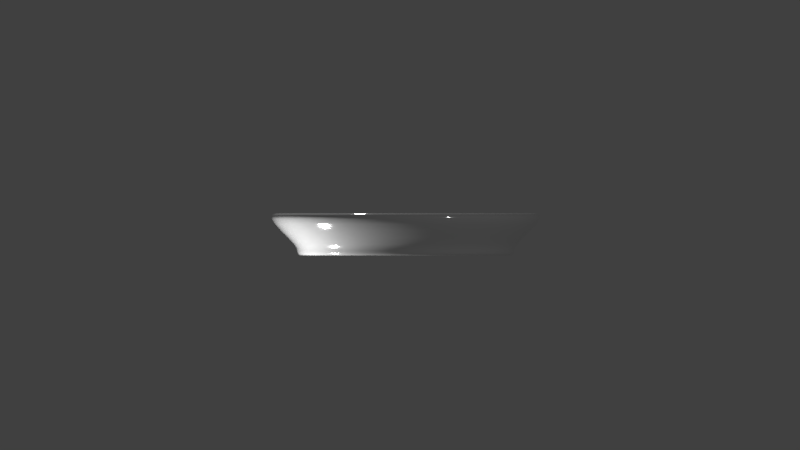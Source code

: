 # Source: piring.blend  (saved by Blender 2.79.0; exported with 4.5.12 LTS)
import bpy
from mathutils import Matrix  # noqa: F401  (used for matrix-valued properties, if any)

bpy.ops.wm.read_factory_settings(use_empty=True)
scene = bpy.context.scene
scene.name = 'Scene'

# ---- collections
col_collection_1 = bpy.data.collections.new('Collection 1'); scene.collection.children.link(col_collection_1)

# ---- materials (node trees are filled in below, after node groups)
mat_material_001 = bpy.data.materials.new('Material.001')
mat_material_001.alpha_threshold = 0.0
mat_material_001.roughness = 0.5

# ---- material node trees
mat_material_001.use_nodes = True; mat_material_001.node_tree.nodes.clear()
_N = mat_material_001.node_tree.nodes; _L = mat_material_001.node_tree.links
n0 = _N.new('ShaderNodeOutputMaterial'); n0.name = 'Material Output'; n0.location = (300, 300)
n1 = _N.new('ShaderNodeBsdfPrincipled'); n1.name = 'Principled BSDF'; n1.location = (10, 300)
n1.width = 150
n1.subsurface_method = 'BURLEY'
n1.inputs[1].default_value = 0.625
n1.inputs[2].default_value = 0.06667
n1.inputs[3].default_value = 1.45
n1.inputs[9].default_value = (1.0, 1.0, 1.0)
_L.new(n1.outputs[0], n0.inputs[0])
n0.is_active_output = True

# ---- world
world_world = bpy.data.worlds.new('World'); scene.world = world_world
world_world.color = (0.05088, 0.05088, 0.05088)
world_world.use_sun_shadow = False
world_world.sun_shadow_jitter_overblur = 0.0
world_world.cycles.sampling_method = 'MANUAL'

# ---- cameras
cam_camera = bpy.data.cameras.new('Camera')
cam_camera.type = 'ORTHO'
cam_camera.clip_end = 100.0
cam_camera.lens = 35.0
cam_camera.sensor_width = 32.0
cam_camera.sensor_height = 18.0
cam_camera.ortho_scale = 7.314
cam_camera.dof.focus_distance = 0.0

# ---- lights
light_point = bpy.data.lights.new('Point', 'POINT')
light_point.transmission_factor = 0.0
light_point.energy = 100.0
light_point.shadow_buffer_clip_start = 0.5
light_point.shadow_soft_size = 0.1
light_point.shadow_maximum_resolution = 0.006
light_point.use_absolute_resolution = True
light_lamp = bpy.data.lights.new('Lamp', 'POINT')
light_lamp.transmission_factor = 0.0
light_lamp.cutoff_distance = 30.0
light_lamp.energy = 100.0
light_lamp.shadow_buffer_clip_start = 1.001
light_lamp.shadow_soft_size = 0.1
light_lamp.shadow_maximum_resolution = 0.006
light_lamp.use_absolute_resolution = True

# ---- meshes
me_circle = bpy.data.meshes.new('Circle')
me_circle.from_pydata([(0.0, 1.0, 0.1061), (-0.1951, 0.9808, 0.1061), (-0.3827, 0.9239, 0.1061), (-0.5556, 0.8315, 0.1061), (-0.7071, 0.7071, 0.1061), (-0.8315, 0.5556, 0.1061), (-0.9239, 0.3827, 0.1061), (-0.9808, 0.1951, 0.1061), (-1.0, 8.014e-08, 0.1061), (-0.9808, -0.1951, 0.1061), (-0.9239, -0.3827, 0.1061), (-0.8315, -0.5556, 0.1061), (-0.7071, -0.7071, 0.1061), (-0.5556, -0.8315, 0.1061), (-0.3827, -0.9239, 0.1061), (-0.1951, -0.9808, 0.1061), (3.258e-07, -1.0, 0.1061), (0.1951, -0.9808, 0.1061), (0.3827, -0.9239, 0.1061), (0.5556, -0.8315, 0.1061), (0.7071, -0.7071, 0.1061), (0.8315, -0.5556, 0.1061), (0.9239, -0.3827, 0.1061), (0.9808, -0.1951, 0.1061), (1.0, 9.702e-07, 0.1061), (0.9808, 0.1951, 0.1061), (0.9239, 0.3827, 0.1061), (0.8315, 0.5556, 0.1061), (0.7071, 0.7071, 0.1061), (0.5556, 0.8315, 0.1061), (0.3827, 0.9239, 0.1061), (0.1951, 0.9808, 0.1061), (0.0, 1.0, 0.01654), (-0.1951, 0.9808, 0.01654), (-0.3827, 0.9239, 0.01654), (-0.5556, 0.8315, 0.01654), (-0.7071, 0.7071, 0.01654), (-0.8315, 0.5556, 0.01654), (-0.9239, 0.3827, 0.01654), (-0.9808, 0.1951, 0.01654), (-1.0, 7.622e-08, 0.01654), (-0.9808, -0.1951, 0.01654), (-0.9239, -0.3827, 0.01654), (-0.8315, -0.5556, 0.01654), (-0.7071, -0.7071, 0.01654), (-0.5556, -0.8315, 0.01654), (-0.3827, -0.9239, 0.01654), (-0.1951, -0.9808, 0.01654), (3.258e-07, -1.0, 0.01654), (0.1951, -0.9808, 0.01654), (0.3827, -0.9239, 0.01654), (0.5556, -0.8315, 0.01654), (0.7071, -0.7071, 0.01654), (0.8315, -0.5556, 0.01654), (0.9239, -0.3827, 0.01654), (0.9808, -0.1951, 0.01654), (1.0, 9.663e-07, 0.01654), (0.9808, 0.1951, 0.01654), (0.9239, 0.3827, 0.01654), (0.8315, 0.5556, 0.01654), (0.7071, 0.7071, 0.01654), (0.5556, 0.8315, 0.01654), (0.3827, 0.9239, 0.01654), (0.1951, 0.9808, 0.01654), (-9.913e-09, 0.9348, 0.1061), (-0.1824, 0.9169, 0.1061), (-0.3577, 0.8637, 0.1061), (-0.5194, 0.7773, 0.1061), (-0.661, 0.661, 0.1061), (-0.7773, 0.5194, 0.1061), (-0.8637, 0.3577, 0.1061), (-0.9169, 0.1824, 0.1061), (-0.9348, 9.381e-08, 0.1061), (-0.9169, -0.1824, 0.1061), (-0.8637, -0.3577, 0.1061), (-0.7773, -0.5194, 0.1061), (-0.661, -0.661, 0.1061), (-0.5194, -0.7773, 0.1061), (-0.3577, -0.8637, 0.1061), (-0.1824, -0.9169, 0.1061), (2.947e-07, -0.9348, 0.1061), (0.1824, -0.9168, 0.1061), (0.3577, -0.8637, 0.1061), (0.5194, -0.7773, 0.1061), (0.661, -0.661, 0.1061), (0.7773, -0.5194, 0.1061), (0.8637, -0.3577, 0.1061), (0.9169, -0.1824, 0.1061), (0.9348, 9.259e-07, 0.1061), (0.9168, 0.1824, 0.1061), (0.8637, 0.3577, 0.1061), (0.7773, 0.5194, 0.1061), (0.661, 0.661, 0.1061), (0.5194, 0.7773, 0.1061), (0.3577, 0.8637, 0.1061), (0.1824, 0.9169, 0.1061), (-3.377e-08, 0.7797, -0.004225), (-0.1521, 0.7647, -0.004225), (-0.2984, 0.7203, -0.004225), (-0.4332, 0.6483, -0.004225), (-0.5513, 0.5513, -0.004225), (-0.6483, 0.4332, -0.004225), (-0.7203, 0.2984, -0.004225), (-0.7647, 0.1521, -0.004225), (-0.7797, 1.292e-07, -0.004225), (-0.7647, -0.1521, -0.004225), (-0.7203, -0.2984, -0.004225), (-0.6483, -0.4332, -0.004225), (-0.5513, -0.5513, -0.004225), (-0.4332, -0.6483, -0.004225), (-0.2984, -0.7203, -0.004225), (-0.1521, -0.7647, -0.004225), (2.203e-07, -0.7797, -0.004225), (0.1521, -0.7647, -0.004225), (0.2984, -0.7203, -0.004225), (0.4332, -0.6483, -0.004225), (0.5513, -0.5513, -0.004225), (0.6483, -0.4332, -0.004225), (0.7203, -0.2984, -0.004225), (0.7647, -0.1521, -0.004225), (0.7797, 8.232e-07, -0.004225), (0.7647, 0.1521, -0.004225), (0.7203, 0.2984, -0.004225), (0.6483, 0.4332, -0.004225), (0.5513, 0.5513, -0.004225), (0.4332, 0.6483, -0.004225), (0.2984, 0.7203, -0.004225), (0.1521, 0.7647, -0.004225), (-0.5187, 0.5094, -0.004225), (-0.5822, 0.3509, -0.004225), (-0.6214, 0.1789, -0.004225), (-0.6346, 7.461e-08, -0.004225), (-0.6214, -0.1789, -0.004225), (-0.5822, -0.3509, -0.004225), (-0.5187, -0.5094, -0.004225), (-0.3617, 0.566, -0.004225), (-0.4088, 0.3898, -0.004225), (-0.4378, 0.1987, -0.004225), (-0.4476, 3.445e-08, -0.004225), (-0.4378, -0.1987, -0.004225), (-0.4088, -0.3898, -0.004225), (-0.3617, -0.566, -0.004225), (-0.1857, 0.6008, -0.004225), (-0.2107, 0.4139, -0.004225), (-0.2261, 0.211, -0.004225), (-0.2313, 1.168e-07, -0.004225), (-0.2261, -0.211, -0.004225), (-0.2107, -0.4139, -0.004225), (-0.1857, -0.6008, -0.004225), (-2.235e-08, 0.6126, -0.004225), (3.725e-08, 0.422, -0.004225), (1.192e-07, 0.2151, -0.004225), (1.788e-07, 1.686e-07, -0.004225), (1.192e-07, -0.2151, -0.004225), (1.267e-07, -0.422, -0.004225), (2.012e-07, -0.6126, -0.004225), (0.1857, 0.6008, -0.004225), (0.2107, 0.4139, -0.004225), (0.2261, 0.211, -0.004225), (0.2313, 3.574e-07, -0.004225), (0.2261, -0.211, -0.004225), (0.2107, -0.4139, -0.004225), (0.1857, -0.6008, -0.004225), (0.3617, 0.566, -0.004225), (0.4088, 0.3898, -0.004225), (0.4378, 0.1987, -0.004225), (0.4476, 6.305e-07, -0.004225), (0.4378, -0.1987, -0.004225), (0.4088, -0.3898, -0.004225), (0.3617, -0.566, -0.004225), (0.5187, 0.5094, -0.004225), (0.5822, 0.3509, -0.004225), (0.6214, 0.1789, -0.004225), (0.6346, 7.324e-07, -0.004225), (0.6214, -0.1789, -0.004225), (0.5822, -0.3509, -0.004225), (0.5187, -0.5094, -0.004225), (3.594e-08, 1.318, -0.2764), (-0.2571, 1.293, -0.2764), (-0.5043, 1.218, -0.2764), (-0.7322, 1.096, -0.2764), (-0.9319, 0.9319, -0.2764), (-1.096, 0.7322, -0.2764), (-1.218, 0.5043, -0.2764), (-1.293, 0.2571, -0.2764), (-1.318, -3.925e-09, -0.2764), (-1.293, -0.2571, -0.2764), (-1.218, -0.5043, -0.2764), (-1.096, -0.7322, -0.2764), (-0.9319, -0.9319, -0.2764), (-0.7322, -1.096, -0.2764), (-0.5043, -1.218, -0.2764), (-0.2571, -1.293, -0.2764), (4.654e-07, -1.318, -0.2764), (0.2571, -1.293, -0.2764), (0.5043, -1.218, -0.2764), (0.7322, -1.096, -0.2764), (0.9319, -0.9319, -0.2764), (1.096, -0.7322, -0.2764), (1.218, -0.5043, -0.2764), (1.293, -0.2571, -0.2764), (1.318, 1.169e-06, -0.2764), (1.293, 0.2571, -0.2764), (1.218, 0.5043, -0.2764), (1.096, 0.7322, -0.2764), (0.9319, 0.9319, -0.2764), (0.7322, 1.096, -0.2764), (0.5043, 1.218, -0.2764), (0.2571, 1.293, -0.2764), (1.355e-08, 1.118, -0.3025), (-0.218, 1.096, -0.3025), (-0.4277, 1.033, -0.3025), (-0.6209, 0.9293, -0.3025), (-0.7903, 0.7903, -0.3025), (-0.9293, 0.6209, -0.3025), (-1.033, 0.4277, -0.3025), (-1.096, 0.218, -0.3025), (-1.118, 3.86e-08, -0.3025), (-1.096, -0.218, -0.3025), (-1.033, -0.4277, -0.3025), (-0.9293, -0.6209, -0.3025), (-0.7903, -0.7903, -0.3025), (-0.6209, -0.9293, -0.3025), (-0.4277, -1.033, -0.3025), (-0.218, -1.096, -0.3025), (3.777e-07, -1.118, -0.3025), (0.218, -1.096, -0.3025), (0.4277, -1.033, -0.3025), (0.6209, -0.9293, -0.3025), (0.7903, -0.7903, -0.3025), (0.9293, -0.6209, -0.3025), (1.033, -0.4277, -0.3025), (1.096, -0.218, -0.3025), (1.118, 1.033e-06, -0.3025), (1.096, 0.218, -0.3025), (1.033, 0.4277, -0.3025), (0.9293, 0.6209, -0.3025), (0.7903, 0.7903, -0.3025), (0.6209, 0.9293, -0.3025), (0.4277, 1.033, -0.3025), (0.218, 1.096, -0.3025), (1.301e-08, 1.112, -0.1825), (-0.2169, 1.091, -0.1825), (-0.4255, 1.027, -0.1825), (-0.6178, 0.9245, -0.1825), (-0.7863, 0.7863, -0.1825), (-0.9245, 0.6178, -0.1825), (-1.027, 0.4255, -0.1825), (-1.091, 0.2169, -0.1825), (-1.112, 4.113e-08, -0.1825), (-1.091, -0.2169, -0.1825), (-1.027, -0.4255, -0.1825), (-0.9245, -0.6178, -0.1825), (-0.7863, -0.7863, -0.1825), (-0.6178, -0.9245, -0.1825), (-0.4255, -1.027, -0.1825), (-0.2169, -1.091, -0.1825), (3.753e-07, -1.112, -0.1825), (0.2169, -1.091, -0.1825), (0.4255, -1.027, -0.1825), (0.6178, -0.9245, -0.1825), (0.7863, -0.7863, -0.1825), (0.9245, -0.6178, -0.1825), (1.027, -0.4255, -0.1825), (1.091, -0.2169, -0.1825), (1.112, 1.031e-06, -0.1825), (1.091, 0.2169, -0.1825), (1.027, 0.4255, -0.1825), (0.9245, 0.6178, -0.1825), (0.7863, 0.7863, -0.1825), (0.6178, 0.9245, -0.1825), (0.4255, 1.027, -0.1825), (0.2169, 1.091, -0.1825), (-3.243e-08, 0.3309, -0.1193), (-0.06456, 0.3246, -0.1193), (-0.1266, 0.3057, -0.1193), (-0.1838, 0.2751, -0.1193), (-0.234, 0.234, -0.1193), (-0.2751, 0.1838, -0.1193), (-0.3057, 0.1266, -0.1193), (-0.3246, 0.06456, -0.1193), (-0.3309, 2.191e-07, -0.1193), (-0.3246, -0.06456, -0.1193), (-0.3057, -0.1266, -0.1193), (-0.2751, -0.1838, -0.1193), (-0.234, -0.234, -0.1193), (-0.1838, -0.2751, -0.1193), (-0.1266, -0.3057, -0.1193), (-0.06456, -0.3246, -0.1193), (7.539e-08, -0.3309, -0.1193), (0.06456, -0.3246, -0.1193), (0.1266, -0.3057, -0.1193), (0.1838, -0.2751, -0.1193), (0.234, -0.234, -0.1193), (0.2751, -0.1838, -0.1193), (0.3057, -0.1266, -0.1193), (0.3246, -0.06456, -0.1193), (0.3309, 5.137e-07, -0.1193), (0.3246, 0.06456, -0.1193), (0.3057, 0.1266, -0.1193), (0.2751, 0.1838, -0.1193), (0.234, 0.234, -0.1193), (0.1838, 0.2751, -0.1193), (0.1266, 0.3057, -0.1193), (0.06456, 0.3246, -0.1193), (-5.215e-08, 2.98e-07, -0.1193), (-4.47e-08, 2.98e-07, -0.1193), (-4.47e-08, 2.98e-07, -0.1193), (-4.47e-08, 2.831e-07, -0.1193), (-5.96e-08, 2.831e-07, -0.1193), (-5.96e-08, 2.831e-07, -0.1193), (-5.96e-08, 2.906e-07, -0.1193), (-5.96e-08, 2.887e-07, -0.1193), (-5.96e-08, 2.906e-07, -0.1193), (-5.96e-08, 2.831e-07, -0.1193), (-5.96e-08, 2.831e-07, -0.1193), (-4.47e-08, 2.831e-07, -0.1193), (-4.47e-08, 2.98e-07, -0.1193), (-4.47e-08, 2.98e-07, -0.1193), (-5.215e-08, 2.98e-07, -0.1193), (-5.13e-08, 2.98e-07, -0.1193), (-5.215e-08, 2.98e-07, -0.1193), (-4.47e-08, 2.98e-07, -0.1193), (-4.47e-08, 2.98e-07, -0.1193), (-4.47e-08, 2.831e-07, -0.1193), (-5.96e-08, 2.831e-07, -0.1193), (-5.96e-08, 2.831e-07, -0.1193), (-5.96e-08, 2.906e-07, -0.1193), (-5.96e-08, 2.887e-07, -0.1193), (-5.96e-08, 2.906e-07, -0.1193), (-5.96e-08, 2.831e-07, -0.1193), (-5.96e-08, 2.831e-07, -0.1193), (-4.47e-08, 2.831e-07, -0.1193), (-4.47e-08, 2.98e-07, -0.1193), (-4.47e-08, 2.98e-07, -0.1193), (-5.215e-08, 2.98e-07, -0.1193), (-5.13e-08, 2.98e-07, -0.1193)], [], [(24, 23, 55, 56), (11, 10, 42, 43), (25, 24, 56, 57), (12, 11, 43, 44), (26, 25, 57, 58), (13, 12, 44, 45), (27, 26, 58, 59), (14, 13, 45, 46), (1, 0, 32, 33), (28, 27, 59, 60), (15, 14, 46, 47), (2, 1, 33, 34), (29, 28, 60, 61), (16, 15, 47, 48), (3, 2, 34, 35), (30, 29, 61, 62), (17, 16, 48, 49), (4, 3, 35, 36), (31, 30, 62, 63), (18, 17, 49, 50), (5, 4, 36, 37), (0, 31, 63, 32), (19, 18, 50, 51), (6, 5, 37, 38), (20, 19, 51, 52), (7, 6, 38, 39), (21, 20, 52, 53), (8, 7, 39, 40), (22, 21, 53, 54), (9, 8, 40, 41), (23, 22, 54, 55), (10, 9, 41, 42), (23, 24, 88, 87), (10, 11, 75, 74), (24, 25, 89, 88), (11, 12, 76, 75), (25, 26, 90, 89), (12, 13, 77, 76), (26, 27, 91, 90), (13, 14, 78, 77), (0, 1, 65, 64), (27, 28, 92, 91), (14, 15, 79, 78), (1, 2, 66, 65), (28, 29, 93, 92), (15, 16, 80, 79), (2, 3, 67, 66), (29, 30, 94, 93), (16, 17, 81, 80), (3, 4, 68, 67), (30, 31, 95, 94), (17, 18, 82, 81), (4, 5, 69, 68), (31, 0, 64, 95), (18, 19, 83, 82), (5, 6, 70, 69), (19, 20, 84, 83), (6, 7, 71, 70), (20, 21, 85, 84), (7, 8, 72, 71), (21, 22, 86, 85), (8, 9, 73, 72), (22, 23, 87, 86), (9, 10, 74, 73), (85, 86, 118, 117), (72, 73, 105, 104), (86, 87, 119, 118), (73, 74, 106, 105), (87, 88, 120, 119), (74, 75, 107, 106), (88, 89, 121, 120), (75, 76, 108, 107), (89, 90, 122, 121), (76, 77, 109, 108), (90, 91, 123, 122), (77, 78, 110, 109), (64, 65, 97, 96), (91, 92, 124, 123), (78, 79, 111, 110), (65, 66, 98, 97), (92, 93, 125, 124), (79, 80, 112, 111), (66, 67, 99, 98), (93, 94, 126, 125), (80, 81, 113, 112), (67, 68, 100, 99), (94, 95, 127, 126), (81, 82, 114, 113), (68, 69, 101, 100), (95, 64, 96, 127), (82, 83, 115, 114), (69, 70, 102, 101), (83, 84, 116, 115), (70, 71, 103, 102), (84, 85, 117, 116), (71, 72, 104, 103), (101, 128, 99, 100), (128, 135, 98, 99), (135, 142, 97, 98), (142, 149, 96, 97), (149, 156, 127, 96), (156, 163, 126, 127), (163, 170, 125, 126), (170, 123, 124, 125), (102, 129, 128, 101), (129, 136, 135, 128), (136, 143, 142, 135), (143, 150, 149, 142), (150, 157, 156, 149), (157, 164, 163, 156), (164, 171, 170, 163), (171, 122, 123, 170), (103, 130, 129, 102), (130, 137, 136, 129), (137, 144, 143, 136), (144, 151, 150, 143), (151, 158, 157, 150), (158, 165, 164, 157), (165, 172, 171, 164), (172, 121, 122, 171), (104, 131, 130, 103), (131, 138, 137, 130), (138, 145, 144, 137), (145, 152, 151, 144), (152, 159, 158, 151), (159, 166, 165, 158), (166, 173, 172, 165), (173, 120, 121, 172), (105, 132, 131, 104), (132, 139, 138, 131), (139, 146, 145, 138), (146, 153, 152, 145), (153, 160, 159, 152), (160, 167, 166, 159), (167, 174, 173, 166), (174, 119, 120, 173), (106, 133, 132, 105), (133, 140, 139, 132), (140, 147, 146, 139), (147, 154, 153, 146), (154, 161, 160, 153), (161, 168, 167, 160), (168, 175, 174, 167), (175, 118, 119, 174), (107, 134, 133, 106), (134, 141, 140, 133), (141, 148, 147, 140), (148, 155, 154, 147), (155, 162, 161, 154), (162, 169, 168, 161), (169, 176, 175, 168), (176, 117, 118, 175), (108, 109, 134, 107), (109, 110, 141, 134), (110, 111, 148, 141), (111, 112, 155, 148), (112, 113, 162, 155), (113, 114, 169, 162), (114, 115, 176, 169), (115, 116, 117, 176), (32, 63, 208, 177), (51, 50, 195, 196), (38, 37, 182, 183), (52, 51, 196, 197), (39, 38, 183, 184), (53, 52, 197, 198), (40, 39, 184, 185), (54, 53, 198, 199), (41, 40, 185, 186), (55, 54, 199, 200), (42, 41, 186, 187), (56, 55, 200, 201), (43, 42, 187, 188), (57, 56, 201, 202), (44, 43, 188, 189), (58, 57, 202, 203), (45, 44, 189, 190), (59, 58, 203, 204), (46, 45, 190, 191), (33, 32, 177, 178), (60, 59, 204, 205), (47, 46, 191, 192), (34, 33, 178, 179), (61, 60, 205, 206), (48, 47, 192, 193), (35, 34, 179, 180), (62, 61, 206, 207), (49, 48, 193, 194), (36, 35, 180, 181), (63, 62, 207, 208), (50, 49, 194, 195), (37, 36, 181, 182), (200, 199, 231, 232), (187, 186, 218, 219), (201, 200, 232, 233), (188, 187, 219, 220), (202, 201, 233, 234), (189, 188, 220, 221), (203, 202, 234, 235), (190, 189, 221, 222), (204, 203, 235, 236), (191, 190, 222, 223), (178, 177, 209, 210), (205, 204, 236, 237), (192, 191, 223, 224), (179, 178, 210, 211), (206, 205, 237, 238), (193, 192, 224, 225), (180, 179, 211, 212), (207, 206, 238, 239), (194, 193, 225, 226), (181, 180, 212, 213), (208, 207, 239, 240), (195, 194, 226, 227), (182, 181, 213, 214), (177, 208, 240, 209), (196, 195, 227, 228), (183, 182, 214, 215), (197, 196, 228, 229), (184, 183, 215, 216), (198, 197, 229, 230), (185, 184, 216, 217), (199, 198, 230, 231), (186, 185, 217, 218), (235, 234, 266, 267), (222, 221, 253, 254), (236, 235, 267, 268), (223, 222, 254, 255), (210, 209, 241, 242), (237, 236, 268, 269), (224, 223, 255, 256), (211, 210, 242, 243), (238, 237, 269, 270), (225, 224, 256, 257), (212, 211, 243, 244), (239, 238, 270, 271), (226, 225, 257, 258), (213, 212, 244, 245), (240, 239, 271, 272), (227, 226, 258, 259), (214, 213, 245, 246), (209, 240, 272, 241), (228, 227, 259, 260), (215, 214, 246, 247), (229, 228, 260, 261), (216, 215, 247, 248), (230, 229, 261, 262), (217, 216, 248, 249), (231, 230, 262, 263), (218, 217, 249, 250), (232, 231, 263, 264), (219, 218, 250, 251), (233, 232, 264, 265), (220, 219, 251, 252), (234, 233, 265, 266), (221, 220, 252, 253), (243, 242, 274, 275), (270, 269, 301, 302), (257, 256, 288, 289), (244, 243, 275, 276), (271, 270, 302, 303), (258, 257, 289, 290), (245, 244, 276, 277), (272, 271, 303, 304), (259, 258, 290, 291), (246, 245, 277, 278), (241, 272, 304, 273), (260, 259, 291, 292), (247, 246, 278, 279), (261, 260, 292, 293), (248, 247, 279, 280), (262, 261, 293, 294), (249, 248, 280, 281), (263, 262, 294, 295), (250, 249, 281, 282), (264, 263, 295, 296), (251, 250, 282, 283), (265, 264, 296, 297), (252, 251, 283, 284), (266, 265, 297, 298), (253, 252, 284, 285), (267, 266, 298, 299), (254, 253, 285, 286), (268, 267, 299, 300), (255, 254, 286, 287), (242, 241, 273, 274), (269, 268, 300, 301), (256, 255, 287, 288), (294, 293, 316, 315), (280, 279, 330, 329), (293, 292, 317, 316), (279, 278, 331, 330), (292, 291, 318, 317), (273, 304, 305, 336), (278, 277, 332, 331), (291, 290, 319, 318), (304, 303, 306, 305), (277, 276, 333, 332), (290, 289, 320, 319), (303, 302, 307, 306), (276, 275, 334, 333), (289, 288, 321, 320), (302, 301, 308, 307), (275, 274, 335, 334), (288, 287, 322, 321), (301, 300, 309, 308), (274, 273, 336, 335), (287, 286, 323, 322), (300, 299, 310, 309), (286, 285, 324, 323), (299, 298, 311, 310), (285, 284, 325, 324), (298, 297, 312, 311), (284, 283, 326, 325), (297, 296, 313, 312), (283, 282, 327, 326), (296, 295, 314, 313), (282, 281, 328, 327), (295, 294, 315, 314), (281, 280, 329, 328)])
me_circle.polygons.foreach_set('use_smooth', [True] * 320)
_k = {(32, 33): 0.3098, (33, 34): 0.3098, (34, 35): 0.3098, (35, 36): 0.3098, (36, 37): 0.3098, (37, 38): 0.3098, (38, 39): 0.3098, (39, 40): 0.3098, (40, 41): 0.3098, (41, 42): 0.3098, (42, 43): 0.3098, (43, 44): 0.3098, (44, 45): 0.3098, (45, 46): 0.3098, (46, 47): 0.3098, (47, 48): 0.3098, (48, 49): 0.3098, (49, 50): 0.3098, (50, 51): 0.3098, (51, 52): 0.3098, (52, 53): 0.3098, (53, 54): 0.3098, (54, 55): 0.3098, (55, 56): 0.3098, (56, 57): 0.3098, (57, 58): 0.3098, (58, 59): 0.3098, (59, 60): 0.3098, (60, 61): 0.3098, (61, 62): 0.3098, (62, 63): 0.3098, (32, 63): 0.3098, (96, 97): 1.0, (97, 98): 1.0, (98, 99): 1.0, (99, 100): 1.0, (100, 101): 1.0, (101, 102): 1.0, (102, 103): 1.0, (103, 104): 1.0, (104, 105): 1.0, (105, 106): 1.0, (106, 107): 1.0, (107, 108): 1.0, (108, 109): 1.0, (109, 110): 1.0, (110, 111): 1.0, (111, 112): 1.0, (112, 113): 1.0, (113, 114): 1.0, (114, 115): 1.0, (115, 116): 1.0, (116, 117): 1.0, (117, 118): 1.0, (118, 119): 1.0, (119, 120): 1.0, (120, 121): 1.0, (121, 122): 1.0, (122, 123): 1.0, (123, 124): 1.0, (124, 125): 1.0, (125, 126): 1.0, (126, 127): 1.0, (96, 127): 1.0, (241, 242): 0.19608, (242, 243): 0.19608, (243, 244): 0.19608, (244, 245): 0.19608, (245, 246): 0.19608, (246, 247): 0.19608, (247, 248): 0.19608, (248, 249): 0.19608, (249, 250): 0.19608, (250, 251): 0.19608, (251, 252): 0.19608, (252, 253): 0.19608, (253, 254): 0.19608, (254, 255): 0.19608, (255, 256): 0.19608, (256, 257): 0.19608, (257, 258): 0.19608, (258, 259): 0.19608, (259, 260): 0.19608, (260, 261): 0.19608, (261, 262): 0.19608, (262, 263): 0.19608, (263, 264): 0.19608, (264, 265): 0.19608, (265, 266): 0.19608, (266, 267): 0.19608, (267, 268): 0.19608, (268, 269): 0.19608, (269, 270): 0.19608, (270, 271): 0.19608, (271, 272): 0.19608, (241, 272): 0.19608, (305, 336): 1.0, (305, 306): 1.0, (306, 307): 1.0, (307, 308): 1.0, (308, 309): 1.0, (309, 310): 1.0, (310, 311): 1.0, (311, 312): 1.0, (312, 313): 1.0, (313, 314): 1.0, (314, 315): 1.0, (315, 316): 1.0, (316, 317): 1.0, (317, 318): 1.0, (318, 319): 1.0, (319, 320): 1.0, (320, 321): 1.0, (321, 322): 1.0, (322, 323): 1.0, (323, 324): 1.0, (324, 325): 1.0, (325, 326): 1.0, (326, 327): 1.0, (327, 328): 1.0, (328, 329): 1.0, (329, 330): 1.0, (330, 331): 1.0, (331, 332): 1.0, (332, 333): 1.0, (333, 334): 1.0, (334, 335): 1.0, (335, 336): 1.0}
me_circle.attributes.new('crease_edge', 'FLOAT', 'EDGE').data.foreach_set('value', [_k.get((min(e.vertices), max(e.vertices)), 0.0) for e in me_circle.edges])
me_circle.materials.append(mat_material_001)
me_circle.use_remesh_preserve_volume = False
me_circle.use_remesh_preserve_attributes = False
me_circle.use_mirror_vertex_groups = False
me_circle.update()

# ---- objects
ob_point_001 = bpy.data.objects.new('Point.001', light_point)
ob_point = bpy.data.objects.new('Point', light_point)
ob_circle = bpy.data.objects.new('Circle', me_circle)
ob_lamp = bpy.data.objects.new('Lamp', light_lamp)
ob_camera = bpy.data.objects.new('Camera', cam_camera)

# ---- transforms, parenting, visibility, modifiers, constraints
ob_point_001.location = (-1.405, -0.6457, 0.6587)
ob_point_001.lineart.crease_threshold = 0.0
ob_point.location = (-0.7596, 2.031, -0.1933)
ob_point.lineart.crease_threshold = 0.0
ob_circle.location = (0.0, 0.0, 0.0)
ob_circle.rotation_euler = (1.571, -0.0, 0.0)
ob_circle.lineart.crease_threshold = 0.0
_m = ob_circle.modifiers.new('Subsurf', 'SUBSURF')
_m.uv_smooth = 'PRESERVE_CORNERS'
_m.quality = 2
_m.levels = 3
_m.show_only_control_edges = False
ob_lamp.location = (4.076, 1.005, 5.904)
ob_lamp.rotation_euler = (0.6503, 0.05522, 1.866)
ob_lamp.lock_rotations_4d = False
ob_lamp.empty_display_type = 'ARROWS'
ob_lamp.color = (0.0, 0.0, 0.0, 0.0)
ob_lamp.lineart.crease_threshold = 0.0
ob_camera.location = (-0.05231, 0.1771, 4.006)
ob_camera.lock_rotations_4d = False
ob_camera.empty_display_type = 'ARROWS'
ob_camera.color = (0.0, 0.0, 0.0, 0.0)
ob_camera.display_type = 'WIRE'
ob_camera.lineart.crease_threshold = 0.0

# ---- collection membership
col_collection_1.objects.link(ob_point_001)
col_collection_1.objects.link(ob_point)
col_collection_1.objects.link(ob_circle)
col_collection_1.objects.link(ob_lamp)
col_collection_1.objects.link(ob_camera)

# ---- scene / render settings (as saved in the file)
scene.camera = ob_camera
scene.frame_start = 1; scene.frame_end = 250; scene.frame_set(1)
scene.render.engine = 'CYCLES'
scene.render.resolution_percentage = 50
scene.render.dither_intensity = 0.0
scene.cycles.use_denoising = False
scene.cycles.samples = 128
scene.cycles.sampling_pattern = 'TABULATED_SOBOL'
scene.cycles.use_adaptive_sampling = False
scene.cycles.use_light_tree = False
scene.cycles.blur_glossy = 0.0
scene.cycles.sample_clamp_indirect = 0.0
scene.view_settings.view_transform = 'Standard'
bpy.context.view_layer.update()
